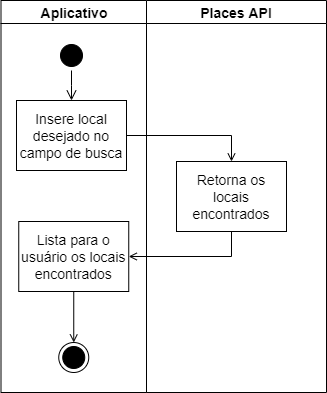

The diagram above was exported from draw.io. Its source (the exported page's mxGraphModel, read from the mxfile embedded in the PNG):
<mxGraphModel dx="1102" dy="582" grid="1" gridSize="10" guides="1" tooltips="1" connect="1" arrows="1" fold="1" page="1" pageScale="1" pageWidth="827" pageHeight="1169" math="0" shadow="0">
  <root>
    <mxCell id="0" />
    <mxCell id="1" parent="0" />
    <mxCell id="kdE4vMHZS2fL4tflu22N-1" value="Aplicativo" style="swimlane;whiteSpace=wrap;fontSize=14;" parent="1" vertex="1">
      <mxGeometry x="164.5" y="128" width="145.5" height="392" as="geometry" />
    </mxCell>
    <mxCell id="kdE4vMHZS2fL4tflu22N-2" value="" style="ellipse;shape=startState;fillColor=#000000;" parent="kdE4vMHZS2fL4tflu22N-1" vertex="1">
      <mxGeometry x="55.5" y="40" width="30" height="30" as="geometry" />
    </mxCell>
    <mxCell id="kdE4vMHZS2fL4tflu22N-3" value="" style="edgeStyle=elbowEdgeStyle;elbow=horizontal;verticalAlign=bottom;endArrow=open;endSize=8;endFill=1;rounded=0" parent="kdE4vMHZS2fL4tflu22N-1" source="kdE4vMHZS2fL4tflu22N-2" target="kdE4vMHZS2fL4tflu22N-4" edge="1">
      <mxGeometry x="55.5" y="40" as="geometry">
        <mxPoint x="70.5" y="110" as="targetPoint" />
      </mxGeometry>
    </mxCell>
    <mxCell id="kdE4vMHZS2fL4tflu22N-4" value="Insere local&#10;desejado no&#10;campo de busca" style="fontSize=14;" parent="kdE4vMHZS2fL4tflu22N-1" vertex="1">
      <mxGeometry x="15.5" y="100" width="110" height="70" as="geometry" />
    </mxCell>
    <mxCell id="kdE4vMHZS2fL4tflu22N-30" value="Lista para o&#10;usuário os locais&#10;encontrados" style="fontSize=14;" parent="kdE4vMHZS2fL4tflu22N-1" vertex="1">
      <mxGeometry x="17.75" y="221" width="110" height="70" as="geometry" />
    </mxCell>
    <mxCell id="kdE4vMHZS2fL4tflu22N-31" value="" style="ellipse;shape=endState;fillColor=#000000;" parent="kdE4vMHZS2fL4tflu22N-1" vertex="1">
      <mxGeometry x="57.75" y="342" width="30" height="30" as="geometry" />
    </mxCell>
    <mxCell id="kdE4vMHZS2fL4tflu22N-36" value="" style="endArrow=open;endFill=1;rounded=0;exitX=0.5;exitY=1;exitDx=0;exitDy=0;entryX=0.5;entryY=0;entryDx=0;entryDy=0;" parent="kdE4vMHZS2fL4tflu22N-1" source="kdE4vMHZS2fL4tflu22N-30" target="kdE4vMHZS2fL4tflu22N-31" edge="1">
      <mxGeometry relative="1" as="geometry">
        <mxPoint x="185.5" y="266" as="sourcePoint" />
        <mxPoint x="137.75" y="266" as="targetPoint" />
      </mxGeometry>
    </mxCell>
    <mxCell id="kdE4vMHZS2fL4tflu22N-5" value="Places API" style="swimlane;whiteSpace=wrap;fontSize=14;" parent="1" vertex="1">
      <mxGeometry x="310" y="128" width="180" height="392" as="geometry" />
    </mxCell>
    <mxCell id="kdE4vMHZS2fL4tflu22N-29" value="Retorna os&#10;locais&#10;encontrados" style="fontSize=14;" parent="kdE4vMHZS2fL4tflu22N-5" vertex="1">
      <mxGeometry x="30" y="161" width="110" height="70" as="geometry" />
    </mxCell>
    <mxCell id="kdE4vMHZS2fL4tflu22N-11" value="" style="endArrow=open;endFill=1;rounded=0;exitX=1;exitY=0.5;exitDx=0;exitDy=0;entryX=0.5;entryY=0;entryDx=0;entryDy=0;" parent="1" source="kdE4vMHZS2fL4tflu22N-4" target="kdE4vMHZS2fL4tflu22N-29" edge="1">
      <mxGeometry relative="1" as="geometry">
        <mxPoint x="330" y="263" as="targetPoint" />
        <Array as="points">
          <mxPoint x="395" y="263" />
        </Array>
      </mxGeometry>
    </mxCell>
    <mxCell id="kdE4vMHZS2fL4tflu22N-35" value="" style="endArrow=open;endFill=1;rounded=0;exitX=0.5;exitY=1;exitDx=0;exitDy=0;entryX=1;entryY=0.5;entryDx=0;entryDy=0;" parent="1" source="kdE4vMHZS2fL4tflu22N-29" target="kdE4vMHZS2fL4tflu22N-30" edge="1">
      <mxGeometry relative="1" as="geometry">
        <mxPoint x="300" y="273" as="sourcePoint" />
        <mxPoint x="350" y="273" as="targetPoint" />
        <Array as="points">
          <mxPoint x="395" y="384" />
        </Array>
      </mxGeometry>
    </mxCell>
  </root>
</mxGraphModel>